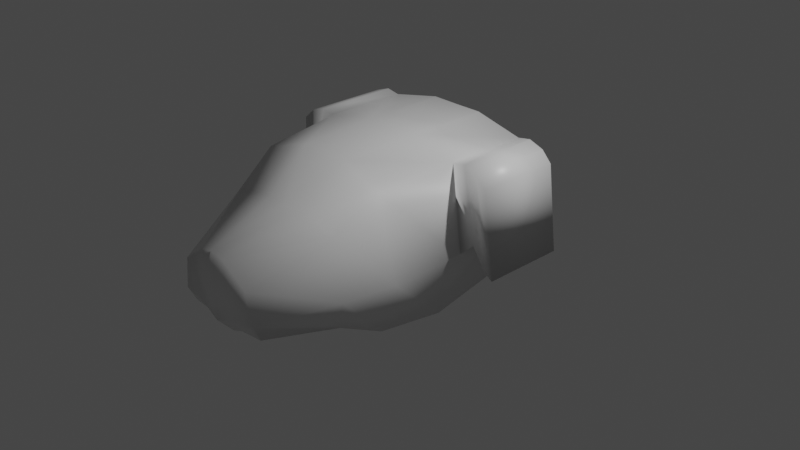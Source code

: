 # Source: Cal.blend  (saved by Blender 2.90.8; exported with 4.5.12 LTS)
import bpy
from mathutils import Matrix  # noqa: F401  (used for matrix-valued properties, if any)

bpy.ops.wm.read_factory_settings(use_empty=True)
scene = bpy.context.scene
scene.name = 'Scene'

# ---- collections
col_collection = bpy.data.collections.new('Collection'); scene.collection.children.link(col_collection)

# ---- materials (node trees are filled in below, after node groups)
mat_material = bpy.data.materials.new('Material')
mat_material.alpha_threshold = 0.0
mat_material.use_transparent_shadow = False
mat_material.line_color = (0.0, 0.0, 0.0, 1.0)

# ---- material node trees
mat_material.use_nodes = True; mat_material.node_tree.nodes.clear()
_N = mat_material.node_tree.nodes; _L = mat_material.node_tree.links
n0 = _N.new('ShaderNodeOutputMaterial'); n0.name = 'Material Output'; n0.location = (300, 300)
n1 = _N.new('ShaderNodeBsdfPrincipled'); n1.name = 'Principled BSDF'; n1.location = (10, 300)
n1.distribution = 'GGX'
n1.subsurface_method = 'BURLEY'
n1.inputs[2].default_value = 0.4
n1.inputs[3].default_value = 1.45
n1.inputs[27].default_value = (0.0, 0.0, 0.0, 1.0)
n1.inputs[28].default_value = 1.0
_L.new(n1.outputs[0], n0.inputs[0])
n0.is_active_output = True

# ---- world
world_world = bpy.data.worlds.new('World'); scene.world = world_world
world_world.use_nodes = True; world_world.node_tree.nodes.clear()
_N = world_world.node_tree.nodes; _L = world_world.node_tree.links
n0 = _N.new('ShaderNodeOutputWorld'); n0.name = 'World Output'; n0.location = (300, 300)
n1 = _N.new('ShaderNodeBackground'); n1.name = 'Background'; n1.location = (10, 300)
n1.inputs[0].default_value = (0.05088, 0.05088, 0.05088, 1.0)
_L.new(n1.outputs[0], n0.inputs[0])
n0.is_active_output = True
world_world.color = (0.05088, 0.05088, 0.05088)
world_world.use_sun_shadow = False
world_world.sun_shadow_jitter_overblur = 0.0

# ---- cameras
cam_camera = bpy.data.cameras.new('Camera')
cam_camera.clip_end = 100.0
cam_camera.ortho_scale = 7.314

# ---- lights
light_light = bpy.data.lights.new('Light', 'POINT')
light_light.transmission_factor = 0.0
light_light.energy = 1000.0
light_light.shadow_soft_size = 0.1
light_light.shadow_maximum_resolution = 0.006
light_light.use_absolute_resolution = True

# ---- meshes
me_cube = bpy.data.meshes.new('Cube')
me_cube.from_pydata([(0.8541, 0.7841, 0.9159), (0.6834, 0.6032, -0.6171), (0.4362, -2.23, 0.2053), (0.4898, -2.131, -0.3025), (0.0, 0.6064, -0.8214), (0.9621, 0.7975, 0.005154), (0.4999, -2.215, -0.1358), (0.0, -2.256, 0.4465), (0.8538, -0.1204, 0.9159), (0.0, -2.079, -0.4409), (0.0, 0.8008, 1.029), (0.6843, -0.1071, -0.7663), (0.0, 0.8008, 0.02943), (0.9618, -0.1071, 0.005154), (0.0, -0.1038, -0.9706), (0.0, -2.25, -0.2559), (0.0, -0.1038, 1.029), (0.7685, -0.9843, 0.8442), (0.6815, -0.871, -0.6587), (0.9614, -0.9498, -0.01032), (0.0, -0.8677, -0.863), (0.0, -0.9466, 1.014), (0.6992, -1.422, 0.5502), (0.7765, -1.419, -0.09164), (0.0, -1.308, -0.6789), (0.0, -1.42, 0.6418), (0.5893, -1.311, -0.4747), (0.9998, 0.7826, 0.9431), (1.118, 0.8048, 0.1444), (0.9994, -0.122, 0.9431), (1.118, -0.09978, 0.1444), (1.272, 0.7798, 0.7744), (1.365, 0.8036, -0.1355), (1.272, -0.1426, 0.7838), (1.365, -0.101, -0.1355), (0.1525, -2.091, -0.3766), (0.3036, 0.8032, 1.03), (0.2104, 0.6088, -0.7373), (0.1475, -2.245, 0.4131), (0.2938, 0.8032, 0.04504), (0.2107, -0.1014, -0.8865), (0.1555, -2.236, -0.1971), (0.3035, -0.1014, 1.03), (0.2742, -0.9482, 0.9972), (0.2098, -0.8653, -0.7789), (0.2151, -1.418, 0.6373), (0.1822, -1.306, -0.5949), (1.257, -0.1004, -0.06346), (1.152, -0.1323, 0.8958), (1.162, 0.7812, 0.8878), (1.258, 0.8042, -0.06346)], [], [(46, 26, 3, 35), (23, 22, 2, 6), (39, 36, 0, 5), (37, 39, 5, 1), (26, 23, 6, 3), (1, 5, 13, 11), (13, 5, 28, 30), (37, 1, 11, 40), (35, 41, 15, 9), (41, 38, 7, 15), (45, 25, 7, 38), (36, 10, 16, 42), (42, 16, 21, 43), (11, 13, 19, 18), (13, 8, 17, 19), (40, 11, 18, 44), (43, 21, 25, 45), (18, 19, 23, 26), (19, 17, 22, 23), (44, 18, 26, 46), (48, 47, 34, 33), (0, 8, 29, 27), (5, 0, 27, 28), (8, 13, 30, 29), (32, 31, 33, 34), (49, 48, 33, 31), (47, 50, 32, 34), (50, 49, 31, 32), (20, 44, 46, 24), (17, 43, 45, 22), (14, 40, 44, 20), (8, 42, 43, 17), (0, 36, 42, 8), (22, 45, 38, 2), (6, 2, 38, 41), (3, 6, 41, 35), (4, 37, 40, 14), (4, 12, 39, 37), (12, 10, 36, 39), (24, 46, 35, 9), (28, 27, 49, 50), (30, 28, 50, 47), (27, 29, 48, 49), (29, 30, 47, 48)])
me_cube.polygons.foreach_set('use_smooth', [True] * 44)
_uv = me_cube.uv_layers.new(name='UVMap')
_uv.uv.foreach_set('vector', [0.291, 0.7093, 0.3871, 0.7076, 0.375, 0.75, 0.2874, 0.75, 0.5021, 0.709, 0.6194, 0.709, 0.625, 0.75, 0.5, 0.75, 0.5, 0.4124, 0.625, 0.4124, 0.625, 0.5, 0.5, 0.5, 0.375, 0.4124, 0.5, 0.4124, 0.5, 0.5, 0.375, 0.5, 0.3871, 0.7076, 0.5021, 0.709, 0.5, 0.75, 0.375, 0.75, 0.375, 0.5, 0.5, 0.5, 0.5, 0.625, 0.375, 0.625, 0.5, 0.625, 0.5, 0.5, 0.5, 0.5, 0.5, 0.625, 0.2874, 0.5, 0.375, 0.5, 0.375, 0.625, 0.2874, 0.625, 0.375, 0.8376, 0.5, 0.8376, 0.5, 0.875, 0.375, 0.875, 0.5, 0.8376, 0.625, 0.8376, 0.625, 0.875, 0.5, 0.875, 0.7109, 0.7097, 0.75, 0.7099, 0.75, 0.75, 0.7126, 0.75, 0.7126, 0.5, 0.75, 0.5, 0.75, 0.625, 0.7126, 0.625, 0.7126, 0.625, 0.75, 0.625, 0.75, 0.6843, 0.7126, 0.6843, 0.375, 0.625, 0.5, 0.625, 0.5, 0.6843, 0.375, 0.6843, 0.5, 0.625, 0.625, 0.625, 0.625, 0.6843, 0.5, 0.6843, 0.2874, 0.625, 0.375, 0.625, 0.375, 0.6843, 0.2874, 0.6843, 0.7126, 0.6843, 0.75, 0.6843, 0.75, 0.7099, 0.7109, 0.7097, 0.375, 0.6843, 0.5, 0.6843, 0.5021, 0.709, 0.3871, 0.7076, 0.5, 0.6843, 0.625, 0.6843, 0.6194, 0.709, 0.5021, 0.709, 0.2874, 0.6843, 0.375, 0.6843, 0.3871, 0.7076, 0.291, 0.7093, 0.625, 0.625, 0.5, 0.625, 0.5, 0.625, 0.625, 0.625, 0.625, 0.5, 0.625, 0.625, 0.625, 0.625, 0.625, 0.5, 0.5, 0.5, 0.625, 0.5, 0.625, 0.5, 0.5, 0.5, 0.625, 0.625, 0.5, 0.625, 0.5, 0.625, 0.625, 0.625, 0.5, 0.5, 0.625, 0.5, 0.625, 0.625, 0.5, 0.625, 0.625, 0.5, 0.625, 0.625, 0.625, 0.625, 0.625, 0.5, 0.5, 0.625, 0.5, 0.5, 0.5, 0.5, 0.5, 0.625, 0.5, 0.5, 0.625, 0.5, 0.625, 0.5, 0.5, 0.5, 0.25, 0.6843, 0.2874, 0.6843, 0.291, 0.7093, 0.25, 0.71, 0.625, 0.6843, 0.7126, 0.6843, 0.7109, 0.7097, 0.6194, 0.709, 0.25, 0.625, 0.2874, 0.625, 0.2874, 0.6843, 0.25, 0.6843, 0.625, 0.625, 0.7126, 0.625, 0.7126, 0.6843, 0.625, 0.6843, 0.625, 0.5, 0.7126, 0.5, 0.7126, 0.625, 0.625, 0.625, 0.6194, 0.709, 0.7109, 0.7097, 0.7126, 0.75, 0.625, 0.75, 0.5, 0.75, 0.625, 0.75, 0.625, 0.8376, 0.5, 0.8376, 0.375, 0.75, 0.5, 0.75, 0.5, 0.8376, 0.375, 0.8376, 0.25, 0.5, 0.2874, 0.5, 0.2874, 0.625, 0.25, 0.625, 0.375, 0.375, 0.5, 0.375, 0.5, 0.4124, 0.375, 0.4124, 0.5, 0.375, 0.625, 0.375, 0.625, 0.4124, 0.5, 0.4124, 0.25, 0.71, 0.291, 0.7093, 0.2874, 0.75, 0.25, 0.75, 0.5, 0.5, 0.625, 0.5, 0.625, 0.5, 0.5, 0.5, 0.5, 0.625, 0.5, 0.5, 0.5, 0.5, 0.5, 0.625, 0.625, 0.5, 0.625, 0.625, 0.625, 0.625, 0.625, 0.5, 0.625, 0.625, 0.5, 0.625, 0.5, 0.625, 0.625, 0.625])
me_cube.materials.append(mat_material)
me_cube.use_remesh_preserve_volume = False
me_cube.use_remesh_preserve_attributes = False
me_cube.use_mirror_vertex_groups = False
me_cube.update()

# ---- objects
ob_cube = bpy.data.objects.new('Cube', me_cube)
ob_light = bpy.data.objects.new('Light', light_light)
ob_camera = bpy.data.objects.new('Camera', cam_camera)

# ---- transforms, parenting, visibility, modifiers, constraints
ob_cube.location = (0.0, 0.0, 0.0)
ob_cube.lock_rotations_4d = False
ob_cube.empty_display_type = 'ARROWS'
ob_cube.lineart.crease_threshold = 0.0
_m = ob_cube.modifiers.new('Mirror', 'MIRROR')
_m.use_clip = True
ob_light.location = (4.076, 1.005, 5.904)
ob_light.rotation_euler = (0.6503, 0.05522, 1.866)
ob_light.lock_rotations_4d = False
ob_light.empty_display_type = 'ARROWS'
ob_light.color = (0.0, 0.0, 0.0, 0.0)
ob_light.lineart.crease_threshold = 0.0
ob_camera.location = (7.359, -6.926, 4.958)
ob_camera.rotation_euler = (1.109, 0.0, 0.8149)
ob_camera.lock_rotations_4d = False
ob_camera.empty_display_type = 'ARROWS'
ob_camera.color = (0.0, 0.0, 0.0, 0.0)
ob_camera.display_type = 'WIRE'
ob_camera.lineart.crease_threshold = 0.0

# ---- collection membership
col_collection.objects.link(ob_cube)
col_collection.objects.link(ob_light)
col_collection.objects.link(ob_camera)

# ---- scene / render settings (as saved in the file)
scene.camera = ob_camera
scene.frame_start = 1; scene.frame_end = 250; scene.frame_set(1)
scene.render.engine = 'BLENDER_EEVEE_NEXT'
scene.cycles.use_denoising = False
scene.cycles.samples = 128
scene.cycles.sampling_pattern = 'TABULATED_SOBOL'
scene.cycles.use_adaptive_sampling = False
scene.cycles.use_light_tree = False
scene.view_settings.view_transform = 'Filmic'
bpy.context.view_layer.update()
